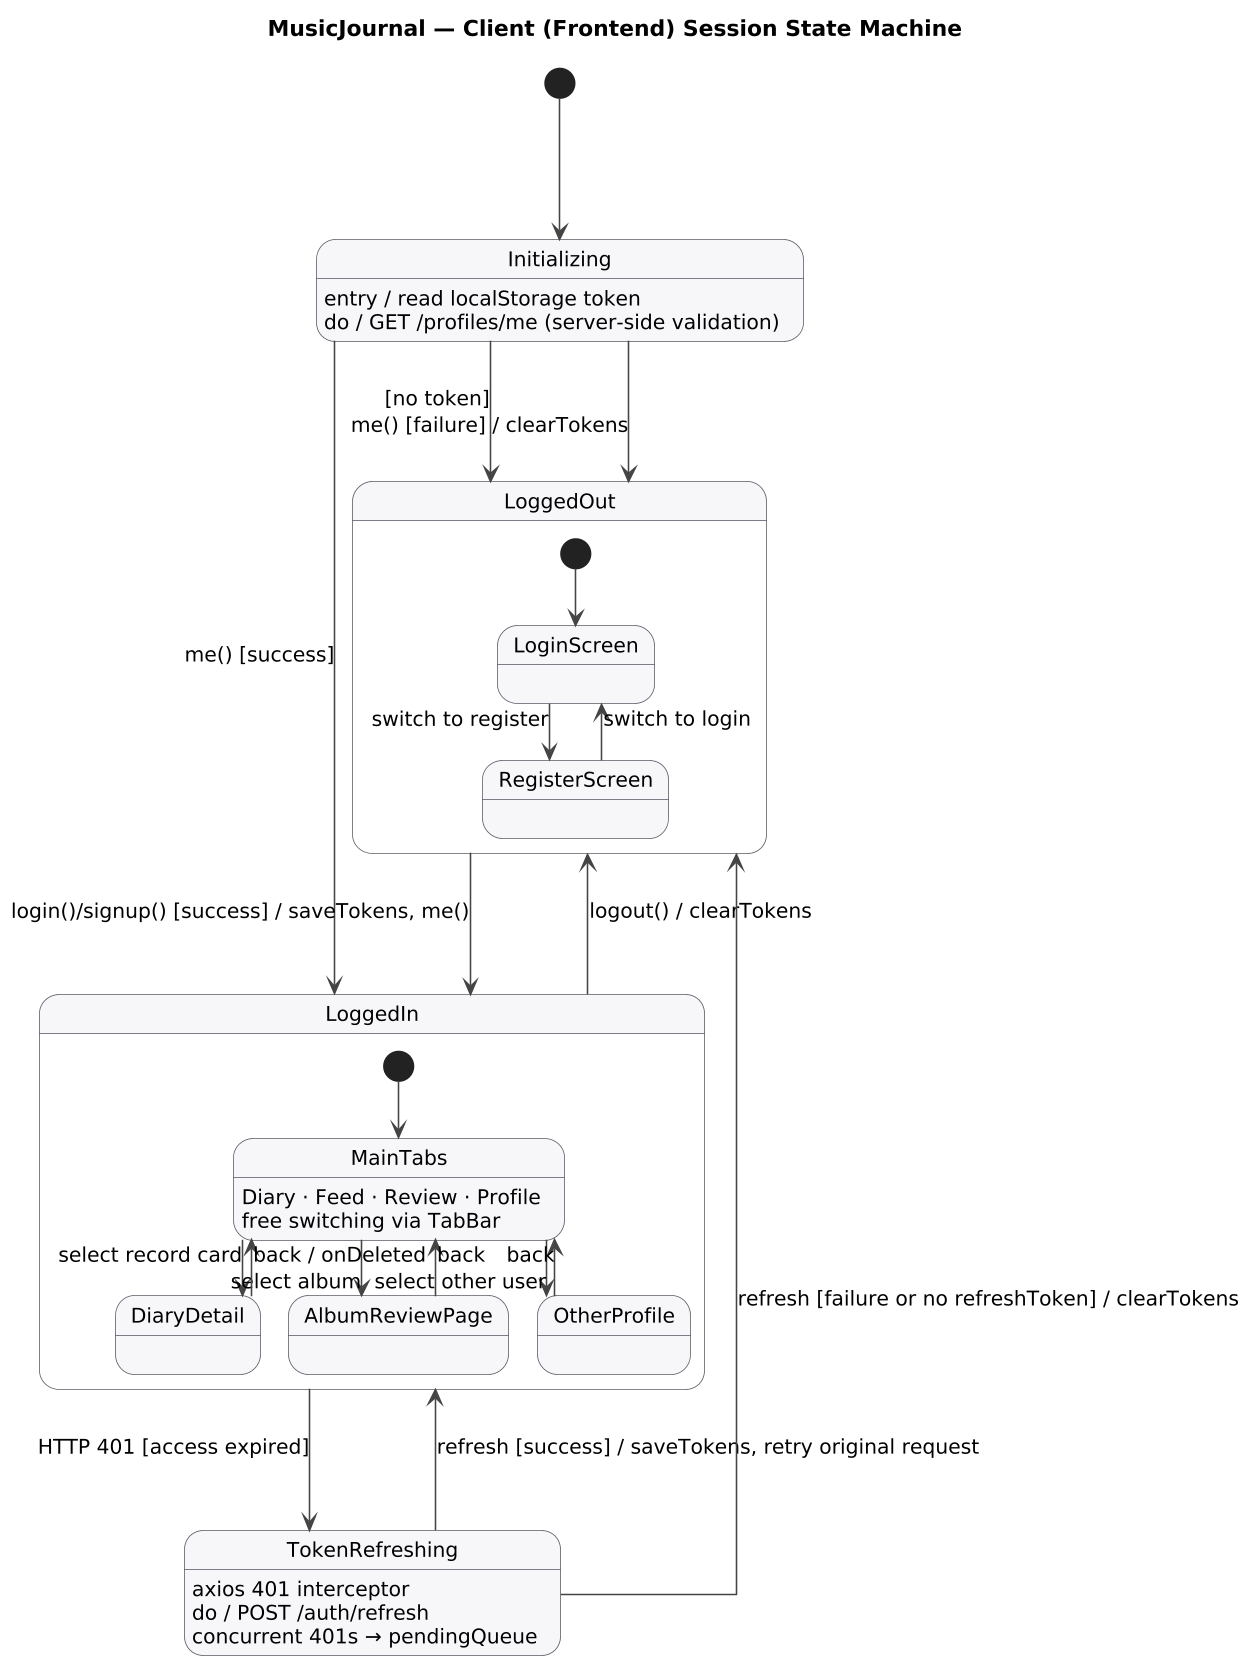

The diagram above was rendered by PlantUML. Its source (embedded in the PNG):
@startuml state_client
title MusicJournal — Client (Frontend) Session State Machine

' ── UML notation + orthogonal lines + wide spacing ──
skinparam linetype ortho
skinparam nodesep 70
skinparam ranksep 90
skinparam shadowing false
skinparam dpi 150
skinparam defaultFontName "Helvetica"
skinparam state {
  BackgroundColor #F7F7FA
  BorderColor #5B5B66
  ArrowColor #444
  FontName "Helvetica"
  FontSize 13
}
' Transition labels follow UML: event [guard] / action

[*] --> Initializing

state Initializing as "Initializing"
Initializing : entry / read localStorage token
Initializing : do / GET /profiles/me (server-side validation)

Initializing --> LoggedOut : [no token]
Initializing --> LoggedIn  : me() [success]
Initializing --> LoggedOut : me() [failure] / clearTokens

state LoggedOut {
  [*] --> LoginScreen
  LoginScreen --> RegisterScreen : switch to register
  RegisterScreen --> LoginScreen : switch to login
}

LoggedOut --> LoggedIn : login()/signup() [success] / saveTokens, me()

state LoggedIn {
  state MainTabs as "MainTabs"
  MainTabs : Diary · Feed · Review · Profile
  MainTabs : free switching via TabBar
  [*] --> MainTabs

  MainTabs --> DiaryDetail     : select record card
  MainTabs --> AlbumReviewPage : select album
  MainTabs --> OtherProfile    : select other user

  DiaryDetail     --> MainTabs : back / onDeleted
  AlbumReviewPage --> MainTabs : back
  OtherProfile    --> MainTabs : back
}

LoggedIn --> TokenRefreshing : HTTP 401 [access expired]
LoggedIn --> LoggedOut       : logout() / clearTokens

state TokenRefreshing as "TokenRefreshing"
TokenRefreshing : axios 401 interceptor
TokenRefreshing : do / POST /auth/refresh
TokenRefreshing : concurrent 401s → pendingQueue

TokenRefreshing --> LoggedIn  : refresh [success] / saveTokens, retry original request
TokenRefreshing --> LoggedOut : refresh [failure or no refreshToken] / clearTokens

@enduml